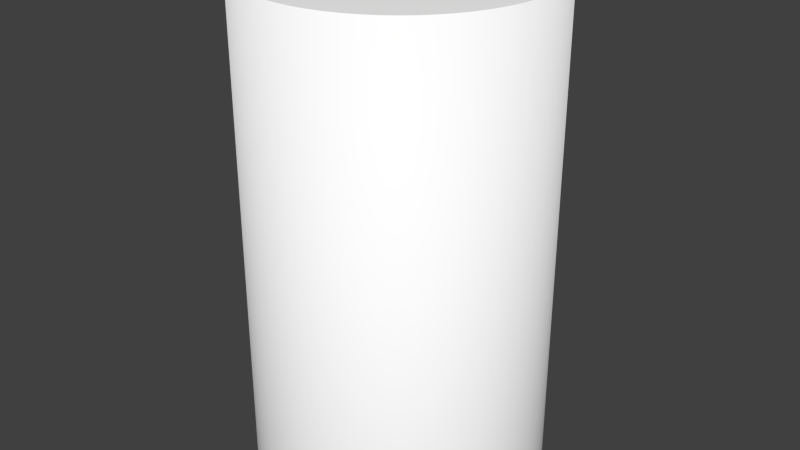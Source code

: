 # Source: roller3s.blend  (saved by Blender 2.77.0; exported with 4.5.12 LTS)
import bpy
from mathutils import Matrix  # noqa: F401  (used for matrix-valued properties, if any)

bpy.ops.wm.read_factory_settings(use_empty=True)
scene = bpy.context.scene
scene.name = 'Scene'

# ---- collections
col_collection_1 = bpy.data.collections.new('Collection 1'); scene.collection.children.link(col_collection_1)

# ---- materials (node trees are filled in below, after node groups)
mat_colobotmesh_mat_1 = bpy.data.materials.new('ColobotMesh_mat_1')
mat_colobotmesh_mat_1.alpha_threshold = 0.0
mat_colobotmesh_mat_1.use_transparent_shadow = False
mat_colobotmesh_mat_1.diffuse_color = (1.0, 1.0, 1.0, 1.0)
mat_colobotmesh_mat_1.specular_color = (0.0, 0.0, 0.0)
mat_colobotmesh_mat_1.roughness = 0.5
mat_colobotmesh_mat_2 = bpy.data.materials.new('ColobotMesh_mat_2')
mat_colobotmesh_mat_2.alpha_threshold = 0.0
mat_colobotmesh_mat_2.use_transparent_shadow = False
mat_colobotmesh_mat_2.diffuse_color = (1.0, 1.0, 1.0, 1.0)
mat_colobotmesh_mat_2.specular_color = (0.0, 0.0, 0.0)
mat_colobotmesh_mat_2.roughness = 0.5

# ---- material node trees

# ---- world
world_world = bpy.data.worlds.new('World'); scene.world = world_world
world_world.color = (0.05088, 0.05088, 0.05088)
world_world.use_sun_shadow = False
world_world.sun_shadow_jitter_overblur = 0.0
world_world.cycles.sampling_method = 'NONE'
world_world.cycles.sample_map_resolution = 256

# ---- meshes
me_colobotmesh = bpy.data.meshes.new('ColobotMesh_')
me_colobotmesh.from_pydata([(-0.0001779, -1.519, -1.2), (-0.0001779, 2.481, -1.2), (0.1174, -1.519, -1.194), (0.1174, 2.481, -1.194), (0.2339, -1.519, -1.177), (0.2339, 2.481, -1.177), (0.3482, -1.519, -1.148), (0.3482, 2.481, -1.148), (0.459, -1.519, -1.109), (0.459, 2.481, -1.109), (0.5655, -1.519, -1.058), (0.5655, 2.481, -1.058), (0.6665, -1.519, -0.9978), (0.6665, 2.481, -0.9978), (0.7611, -1.519, -0.9276), (0.7611, 2.481, -0.9276), (0.8483, -1.519, -0.8485), (0.8483, 2.481, -0.8485), (0.9274, -1.519, -0.7613), (0.9274, 2.481, -0.7613), (0.9976, -1.519, -0.6667), (0.9976, 2.481, -0.6667), (1.058, -1.519, -0.5657), (1.058, 2.481, -0.5657), (1.108, -1.519, -0.4592), (1.108, 2.481, -0.4592), (1.148, -1.519, -0.3483), (1.148, 2.481, -0.3483), (1.177, -1.519, -0.2341), (1.177, 2.481, -0.2341), (1.194, -1.519, -0.1176), (1.194, 2.481, -0.1176), (1.2, -1.519, 3.27e-07), (1.2, 2.481, 1.522e-07), (1.194, -1.519, 0.1176), (1.194, 2.481, 0.1176), (1.177, -1.519, 0.2341), (1.177, 2.481, 0.2341), (1.148, -1.519, 0.3483), (1.148, 2.481, 0.3483), (1.108, -1.519, 0.4592), (1.108, 2.481, 0.4592), (1.058, -1.519, 0.5657), (1.058, 2.481, 0.5657), (0.9976, -1.519, 0.6667), (0.9976, 2.481, 0.6667), (0.9274, -1.519, 0.7613), (0.9274, 2.481, 0.7613), (0.8483, -1.519, 0.8485), (0.8483, 2.481, 0.8485), (0.7611, -1.519, 0.9276), (0.7611, 2.481, 0.9276), (0.6665, -1.519, 0.9978), (0.6665, 2.481, 0.9978), (0.5655, -1.519, 1.058), (0.5655, 2.481, 1.058), (0.459, -1.519, 1.109), (0.459, 2.481, 1.109), (0.3482, -1.519, 1.148), (0.3482, 2.481, 1.148), (0.2339, -1.519, 1.177), (0.2339, 2.481, 1.177), (0.1174, -1.519, 1.194), (0.1174, 2.481, 1.194), (-0.0001789, -1.519, 1.2), (-0.0001789, 2.481, 1.2), (-0.1178, -1.519, 1.194), (-0.1178, 2.481, 1.194), (-0.2343, -1.519, 1.177), (-0.2343, 2.481, 1.177), (-0.3485, -1.519, 1.148), (-0.3485, 2.481, 1.148), (-0.4594, -1.519, 1.109), (-0.4594, 2.481, 1.109), (-0.5659, -1.519, 1.058), (-0.5659, 2.481, 1.058), (-0.6669, -1.519, 0.9978), (-0.6669, 2.481, 0.9978), (-0.7614, -1.519, 0.9276), (-0.7614, 2.481, 0.9276), (-0.8487, -1.519, 0.8485), (-0.8487, 2.481, 0.8485), (-0.9278, -1.519, 0.7613), (-0.9278, 2.481, 0.7613), (-0.9979, -1.519, 0.6667), (-0.9979, 2.481, 0.6667), (-1.058, -1.519, 0.5657), (-1.058, 2.481, 0.5657), (-1.109, -1.519, 0.4592), (-1.109, 2.481, 0.4592), (-1.149, -1.519, 0.3483), (-1.149, 2.481, 0.3483), (-1.177, -1.519, 0.2341), (-1.177, 2.481, 0.2341), (-1.194, -1.519, 0.1176), (-1.194, 2.481, 0.1176), (-1.2, -1.519, 6.894e-07), (-1.2, 2.481, 5.146e-07), (-1.194, -1.519, -0.1176), (-1.194, 2.481, -0.1176), (-1.177, -1.519, -0.2341), (-1.177, 2.481, -0.2341), (-1.149, -1.519, -0.3483), (-1.149, 2.481, -0.3483), (-1.109, -1.519, -0.4592), (-1.109, 2.481, -0.4592), (-1.058, -1.519, -0.5657), (-1.058, 2.481, -0.5657), (-0.9979, -1.519, -0.6667), (-0.9979, 2.481, -0.6667), (-0.9278, -1.519, -0.7613), (-0.9278, 2.481, -0.7613), (-0.8487, -1.519, -0.8485), (-0.8487, 2.481, -0.8485), (-0.7615, -1.519, -0.9276), (-0.7615, 2.481, -0.9276), (-0.6669, -1.519, -0.9978), (-0.6669, 2.481, -0.9978), (-0.5659, -1.519, -1.058), (-0.5659, 2.481, -1.058), (-0.4594, -1.519, -1.109), (-0.4594, 2.481, -1.109), (-0.3485, -1.519, -1.148), (-0.3485, 2.481, -1.148), (-0.2343, -1.519, -1.177), (-0.2343, 2.481, -1.177), (-0.1178, -1.519, -1.194), (-0.1178, 2.481, -1.194)], [], [(88, 86, 87, 89), (32, 33, 35, 34), (78, 76, 77, 79), (62, 60, 61, 63), (68, 66, 67, 69), (42, 43, 45, 44), (106, 104, 105, 107), (108, 106, 107, 109), (96, 94, 95, 97), (86, 84, 85, 87), (122, 120, 121, 123), (70, 68, 69, 71), (120, 118, 119, 121), (118, 116, 117, 119), (84, 82, 83, 85), (92, 90, 91, 93), (50, 48, 49, 51), (90, 88, 89, 91), (36, 37, 39, 38), (34, 35, 37, 36), (114, 112, 113, 115), (82, 80, 81, 83), (104, 102, 103, 105), (116, 114, 115, 117), (16, 17, 19, 18), (56, 54, 55, 57), (58, 56, 57, 59), (60, 58, 59, 61), (66, 64, 65, 67), (124, 122, 123, 125), (0, 126, 127, 1), (64, 62, 63, 65), (76, 74, 75, 77), (126, 124, 125, 127), (24, 25, 27, 26), (12, 13, 15, 14), (8, 9, 11, 10), (4, 5, 7, 6), (112, 110, 111, 113), (52, 50, 51, 53), (18, 19, 21, 20), (14, 15, 17, 16), (46, 47, 49, 48), (10, 11, 13, 12), (30, 31, 33, 32), (26, 27, 29, 28), (100, 98, 99, 101), (94, 92, 93, 95), (44, 45, 47, 46), (110, 108, 109, 111), (102, 100, 101, 103), (28, 29, 31, 30), (38, 39, 41, 40), (40, 41, 43, 42), (22, 23, 25, 24), (20, 21, 23, 22), (80, 78, 79, 81), (74, 72, 73, 75), (98, 96, 97, 99), (6, 7, 9, 8), (2, 3, 5, 4), (0, 1, 3, 2), (54, 52, 53, 55), (72, 70, 71, 73), (65, 63, 61, 59, 57, 55, 53, 51, 49, 47, 45, 43, 41, 39, 37, 35, 33, 31, 29, 27, 25, 23, 21, 19, 17, 15, 13, 11, 9, 7, 5, 3, 1, 127, 125, 123, 121, 119, 117, 115, 113, 111, 109, 107, 105, 103, 101, 99, 97, 95, 93, 91, 89, 87, 85, 83, 81, 79, 77, 75, 73, 71, 69, 67)])
me_colobotmesh.polygons.foreach_set('use_smooth', [1, 1, 1, 1, 1, 1, 1, 1, 1, 1, 1, 1, 1, 1, 1, 1, 1, 1, 1, 1, 1, 1, 1, 1, 1, 1, 1, 1, 1, 1, 1, 1, 1, 1, 1, 1, 1, 1, 1, 1, 1, 1, 1, 1, 1, 1, 1, 1, 1, 1, 1, 1, 1, 1, 1, 1, 1, 1, 1, 1, 1, 1, 1, 1, 0])
_uv = me_colobotmesh.uv_layers.new(name='UV_1')
_uv.uv.foreach_set('vector', [0.04688, 0.627, 0.05029, 0.627, 0.05029, 0.873, 0.04688, 0.873, 0.06055, 0.627, 0.06055, 0.873, 0.05713, 0.873, 0.05713, 0.627, 0.03662, 0.627, 0.04004, 0.627, 0.04004, 0.873, 0.03662, 0.873, 0.03662, 0.627, 0.04004, 0.627, 0.04004, 0.873, 0.03662, 0.873, 0.05371, 0.627, 0.05713, 0.627, 0.05713, 0.873, 0.05371, 0.873, 0.04346, 0.627, 0.04346, 0.873, 0.04004, 0.873, 0.04004, 0.627, 0.04346, 0.627, 0.04688, 0.627, 0.04688, 0.873, 0.04346, 0.873, 0.04004, 0.627, 0.04346, 0.627, 0.04346, 0.873, 0.04004, 0.873, 0.0332, 0.627, 0.03662, 0.627, 0.03662, 0.873, 0.0332, 0.873, 0.05029, 0.627, 0.05371, 0.627, 0.05371, 0.873, 0.05029, 0.873, 0.04346, 0.627, 0.04688, 0.627, 0.04688, 0.873, 0.04346, 0.873, 0.05029, 0.627, 0.05371, 0.627, 0.05371, 0.873, 0.05029, 0.873, 0.04688, 0.627, 0.05029, 0.627, 0.05029, 0.873, 0.04688, 0.873, 0.05029, 0.627, 0.05371, 0.627, 0.05371, 0.873, 0.05029, 0.873, 0.05371, 0.627, 0.05713, 0.627, 0.05713, 0.873, 0.05371, 0.873, 0.04004, 0.627, 0.04346, 0.627, 0.04346, 0.873, 0.04004, 0.873, 0.05713, 0.627, 0.06055, 0.627, 0.06055, 0.873, 0.05713, 0.873, 0.04346, 0.627, 0.04688, 0.627, 0.04688, 0.873, 0.04346, 0.873, 0.05371, 0.627, 0.05371, 0.873, 0.05029, 0.873, 0.05029, 0.627, 0.05713, 0.627, 0.05713, 0.873, 0.05371, 0.873, 0.05371, 0.627, 0.05713, 0.627, 0.06055, 0.627, 0.06055, 0.873, 0.05713, 0.873, 0.05713, 0.627, 0.06055, 0.627, 0.06055, 0.873, 0.05713, 0.873, 0.04688, 0.627, 0.05029, 0.627, 0.05029, 0.873, 0.04688, 0.873, 0.05371, 0.627, 0.05713, 0.627, 0.05713, 0.873, 0.05371, 0.873, 0.06055, 0.627, 0.06055, 0.873, 0.05713, 0.873, 0.05713, 0.627, 0.04688, 0.627, 0.05029, 0.627, 0.05029, 0.873, 0.04688, 0.873, 0.04346, 0.627, 0.04688, 0.627, 0.04688, 0.873, 0.04346, 0.873, 0.04004, 0.627, 0.04346, 0.627, 0.04346, 0.873, 0.04004, 0.873, 0.05713, 0.627, 0.06055, 0.627, 0.06055, 0.873, 0.05713, 0.873, 0.04004, 0.627, 0.04346, 0.627, 0.04346, 0.873, 0.04004, 0.873, 0.0332, 0.627, 0.03662, 0.627, 0.03662, 0.873, 0.0332, 0.873, 0.0332, 0.627, 0.03662, 0.627, 0.03662, 0.873, 0.0332, 0.873, 0.04004, 0.627, 0.04346, 0.627, 0.04346, 0.873, 0.04004, 0.873, 0.03662, 0.627, 0.04004, 0.627, 0.04004, 0.873, 0.03662, 0.873, 0.04688, 0.627, 0.04688, 0.873, 0.04346, 0.873, 0.04346, 0.627, 0.04004, 0.627, 0.04004, 0.873, 0.03662, 0.873, 0.03662, 0.627, 0.04688, 0.627, 0.04688, 0.873, 0.04346, 0.873, 0.04346, 0.627, 0.05371, 0.627, 0.05371, 0.873, 0.05029, 0.873, 0.05029, 0.627, 0.0332, 0.627, 0.03662, 0.627, 0.03662, 0.873, 0.0332, 0.873, 0.05371, 0.627, 0.05713, 0.627, 0.05713, 0.873, 0.05371, 0.873, 0.05713, 0.627, 0.05713, 0.873, 0.05371, 0.873, 0.05371, 0.627, 0.03662, 0.627, 0.03662, 0.873, 0.0332, 0.873, 0.0332, 0.627, 0.03662, 0.627, 0.03662, 0.873, 0.0332, 0.873, 0.0332, 0.627, 0.04346, 0.627, 0.04346, 0.873, 0.04004, 0.873, 0.04004, 0.627, 0.03662, 0.627, 0.03662, 0.873, 0.0332, 0.873, 0.0332, 0.627, 0.04346, 0.627, 0.04346, 0.873, 0.04004, 0.873, 0.04004, 0.627, 0.05371, 0.627, 0.05713, 0.627, 0.05713, 0.873, 0.05371, 0.873, 0.03662, 0.627, 0.04004, 0.627, 0.04004, 0.873, 0.03662, 0.873, 0.04004, 0.627, 0.04004, 0.873, 0.03662, 0.873, 0.03662, 0.627, 0.03662, 0.627, 0.04004, 0.627, 0.04004, 0.873, 0.03662, 0.873, 0.05029, 0.627, 0.05371, 0.627, 0.05371, 0.873, 0.05029, 0.873, 0.04004, 0.627, 0.04004, 0.873, 0.03662, 0.873, 0.03662, 0.627, 0.05029, 0.627, 0.05029, 0.873, 0.04688, 0.873, 0.04688, 0.627, 0.04688, 0.627, 0.04688, 0.873, 0.04346, 0.873, 0.04346, 0.627, 0.05029, 0.627, 0.05029, 0.873, 0.04688, 0.873, 0.04688, 0.627, 0.05371, 0.627, 0.05371, 0.873, 0.05029, 0.873, 0.05029, 0.627, 0.0332, 0.627, 0.03662, 0.627, 0.03662, 0.873, 0.0332, 0.873, 0.04346, 0.627, 0.04688, 0.627, 0.04688, 0.873, 0.04346, 0.873, 0.05713, 0.627, 0.06055, 0.627, 0.06055, 0.873, 0.05713, 0.873, 0.05029, 0.627, 0.05029, 0.873, 0.04688, 0.873, 0.04688, 0.627, 0.05713, 0.627, 0.05713, 0.873, 0.05371, 0.873, 0.05371, 0.627, 0.06055, 0.627, 0.06055, 0.873, 0.05713, 0.873, 0.05713, 0.627, 0.05029, 0.627, 0.05371, 0.627, 0.05371, 0.873, 0.05029, 0.873, 0.04688, 0.627, 0.05029, 0.627, 0.05029, 0.873, 0.04688, 0.873, 0.875, 0.7367, 0.864, 0.7362, 0.8532, 0.7346, 0.8426, 0.7319, 0.8322, 0.7282, 0.8223, 0.7235, 0.8129, 0.7179, 0.8041, 0.7114, 0.796, 0.704, 0.7886, 0.6959, 0.7821, 0.6871, 0.7765, 0.6777, 0.7718, 0.6678, 0.7681, 0.6574, 0.7654, 0.6468, 0.7638, 0.636, 0.7633, 0.625, 0.7638, 0.614, 0.7654, 0.6032, 0.7681, 0.5926, 0.7718, 0.5822, 0.7765, 0.5723, 0.7821, 0.5629, 0.7886, 0.5541, 0.796, 0.546, 0.8041, 0.5386, 0.8129, 0.5321, 0.8223, 0.5265, 0.8322, 0.5218, 0.8426, 0.5181, 0.8532, 0.5154, 0.864, 0.5138, 0.875, 0.5133, 0.886, 0.5138, 0.8968, 0.5154, 0.9074, 0.5181, 0.9178, 0.5218, 0.9277, 0.5265, 0.9371, 0.5321, 0.9459, 0.5386, 0.954, 0.546, 0.9614, 0.5541, 0.9679, 0.5629, 0.9735, 0.5723, 0.9782, 0.5822, 0.9819, 0.5926, 0.9846, 0.6032, 0.9862, 0.614, 0.9867, 0.625, 0.9862, 0.636, 0.9846, 0.6468, 0.9819, 0.6574, 0.9782, 0.6678, 0.9735, 0.6777, 0.9679, 0.6871, 0.9614, 0.6959, 0.954, 0.704, 0.9459, 0.7114, 0.9371, 0.7179, 0.9277, 0.7235, 0.9178, 0.7282, 0.9074, 0.7319, 0.8968, 0.7346, 0.886, 0.7362])
_uv.active_render = True
_uv = me_colobotmesh.uv_layers.new(name='UV_2')
_uv.uv.foreach_set('vector', [0.0, 0.0, 0.0, 0.0, 0.0, 0.0, 0.0, 0.0, 0.0, 0.0, 0.0, 0.0, 0.0, 0.0, 0.0, 0.0, 0.0, 0.0, 0.0, 0.0, 0.0, 0.0, 0.0, 0.0, 0.0, 0.0, 0.0, 0.0, 0.0, 0.0, 0.0, 0.0, 0.0, 0.0, 0.0, 0.0, 0.0, 0.0, 0.0, 0.0, 0.0, 0.0, 0.0, 0.0, 0.0, 0.0, 0.0, 0.0, 0.0, 0.0, 0.0, 0.0, 0.0, 0.0, 0.0, 0.0, 0.0, 0.0, 0.0, 0.0, 0.0, 0.0, 0.0, 0.0, 0.0, 0.0, 0.0, 0.0, 0.0, 0.0, 0.0, 0.0, 0.0, 0.0, 0.0, 0.0, 0.0, 0.0, 0.0, 0.0, 0.0, 0.0, 0.0, 0.0, 0.0, 0.0, 0.0, 0.0, 0.0, 0.0, 0.0, 0.0, 0.0, 0.0, 0.0, 0.0, 0.0, 0.0, 0.0, 0.0, 0.0, 0.0, 0.0, 0.0, 0.0, 0.0, 0.0, 0.0, 0.0, 0.0, 0.0, 0.0, 0.0, 0.0, 0.0, 0.0, 0.0, 0.0, 0.0, 0.0, 0.0, 0.0, 0.0, 0.0, 0.0, 0.0, 0.0, 0.0, 0.0, 0.0, 0.0, 0.0, 0.0, 0.0, 0.0, 0.0, 0.0, 0.0, 0.0, 0.0, 0.0, 0.0, 0.0, 0.0, 0.0, 0.0, 0.0, 0.0, 0.0, 0.0, 0.0, 0.0, 0.0, 0.0, 0.0, 0.0, 0.0, 0.0, 0.0, 0.0, 0.0, 0.0, 0.0, 0.0, 0.0, 0.0, 0.0, 0.0, 0.0, 0.0, 0.0, 0.0, 0.0, 0.0, 0.0, 0.0, 0.0, 0.0, 0.0, 0.0, 0.0, 0.0, 0.0, 0.0, 0.0, 0.0, 0.0, 0.0, 0.0, 0.0, 0.0, 0.0, 0.0, 0.0, 0.0, 0.0, 0.0, 0.0, 0.0, 0.0, 0.0, 0.0, 0.0, 0.0, 0.0, 0.0, 0.0, 0.0, 0.0, 0.0, 0.0, 0.0, 0.0, 0.0, 0.0, 0.0, 0.0, 0.0, 0.0, 0.0, 0.0, 0.0, 0.0, 0.0, 0.0, 0.0, 0.0, 0.0, 0.0, 0.0, 0.0, 0.0, 0.0, 0.0, 0.0, 0.0, 0.0, 0.0, 0.0, 0.0, 0.0, 0.0, 0.0, 0.0, 0.0, 0.0, 0.0, 0.0, 0.0, 0.0, 0.0, 0.0, 0.0, 0.0, 0.0, 0.0, 0.0, 0.0, 0.0, 0.0, 0.0, 0.0, 0.0, 0.0, 0.0, 0.0, 0.0, 0.0, 0.0, 0.0, 0.0, 0.0, 0.0, 0.0, 0.0, 0.0, 0.0, 0.0, 0.0, 0.0, 0.0, 0.0, 0.0, 0.0, 0.0, 0.0, 0.0, 0.0, 0.0, 0.0, 0.0, 0.0, 0.0, 0.0, 0.0, 0.0, 0.0, 0.0, 0.0, 0.0, 0.0, 0.0, 0.0, 0.0, 0.0, 0.0, 0.0, 0.0, 0.0, 0.0, 0.0, 0.0, 0.0, 0.0, 0.0, 0.0, 0.0, 0.0, 0.0, 0.0, 0.0, 0.0, 0.0, 0.0, 0.0, 0.0, 0.0, 0.0, 0.0, 0.0, 0.0, 0.0, 0.0, 0.0, 0.0, 0.0, 0.0, 0.0, 0.0, 0.0, 0.0, 0.0, 0.0, 0.0, 0.0, 0.0, 0.0, 0.0, 0.0, 0.0, 0.0, 0.0, 0.0, 0.0, 0.0, 0.0, 0.0, 0.0, 0.0, 0.0, 0.0, 0.0, 0.0, 0.0, 0.0, 0.0, 0.0, 0.0, 0.0, 0.0, 0.0, 0.0, 0.0, 0.0, 0.0, 0.0, 0.0, 0.0, 0.0, 0.0, 0.0, 0.0, 0.0, 0.0, 0.0, 0.0, 0.0, 0.0, 0.0, 0.0, 0.0, 0.0, 0.0, 0.0, 0.0, 0.0, 0.0, 0.0, 0.0, 0.0, 0.0, 0.0, 0.0, 0.0, 0.0, 0.0, 0.0, 0.0, 0.0, 0.0, 0.0, 0.0, 0.0, 0.0, 0.0, 0.0, 0.0, 0.0, 0.0, 0.0, 0.0, 0.0, 0.0, 0.0, 0.0, 0.0, 0.0, 0.0, 0.0, 0.0, 0.0, 0.0, 0.0, 0.0, 0.0, 0.0, 0.0, 0.0, 0.0, 0.0, 0.0, 0.0, 0.0, 0.0, 0.0, 0.0, 0.0, 0.0, 0.0, 0.0, 0.0, 0.0, 0.0, 0.0, 0.0, 0.0, 0.0, 0.0, 0.0, 0.0, 0.0, 0.0, 0.0, 0.0, 0.0, 0.0, 0.0, 0.0, 0.0, 0.0, 0.0, 0.0, 0.0, 0.0, 0.0, 0.0, 0.0, 0.0, 0.0, 0.0, 0.0, 0.0, 0.0, 0.0, 0.0, 0.0, 0.0, 0.0, 0.0, 0.0, 0.0, 0.0, 0.0, 0.0, 0.0, 0.0, 0.0, 0.0, 0.0, 0.0, 0.0, 0.0, 0.0, 0.0, 0.0, 0.0, 0.0, 0.0, 0.0, 0.0, 0.0, 0.0, 0.0, 0.0, 0.0, 0.0, 0.0, 0.0, 0.0, 0.0, 0.0, 0.0, 0.0, 0.0, 0.0, 0.0, 0.0, 0.0, 0.0, 0.0, 0.0, 0.0, 0.0, 0.0, 0.0, 0.0, 0.0, 0.0, 0.0, 0.0, 0.0, 0.0, 0.0, 0.0, 0.0, 0.0, 0.0, 0.0, 0.0, 0.0, 0.0, 0.0, 0.0, 0.0, 0.0, 0.0, 0.0, 0.0, 0.0, 0.0, 0.0, 0.0, 0.0, 0.0, 0.0, 0.0, 0.0, 0.0, 0.0, 0.0, 0.0, 0.0, 0.0, 0.0, 0.0, 0.0, 0.0, 0.0, 0.0, 0.0, 0.0, 0.0, 0.0, 0.0, 0.0, 0.0, 0.0, 0.0, 0.0, 0.0, 0.0, 0.0, 0.0, 0.0, 0.0, 0.0, 0.0, 0.0, 0.0, 0.0, 0.0, 0.0, 0.0, 0.0, 0.0, 0.0, 0.0, 0.0, 0.0, 0.0, 0.0, 0.0, 0.0, 0.0, 0.0, 0.0, 0.0, 0.0, 0.0, 0.0, 0.0, 0.0, 0.0, 0.0, 0.0, 0.0, 0.0, 0.0, 0.0, 0.0, 0.0, 0.0, 0.0, 0.0, 0.0, 0.0, 0.0, 0.0, 0.0, 0.0])
me_colobotmesh.materials.append(mat_colobotmesh_mat_1)
me_colobotmesh.materials.append(mat_colobotmesh_mat_2)
me_colobotmesh.use_remesh_preserve_volume = False
me_colobotmesh.use_remesh_preserve_attributes = False
me_colobotmesh.use_mirror_vertex_groups = False
me_colobotmesh.update()

# ---- objects
ob_colobotmesh_1 = bpy.data.objects.new('ColobotMesh_1', me_colobotmesh)

# ---- transforms, parenting, visibility, modifiers, constraints
ob_colobotmesh_1.location = (0.0, 0.0, 0.0)
ob_colobotmesh_1.rotation_euler = (1.571, 0.0, 0.0)
ob_colobotmesh_1.lineart.crease_threshold = 0.0

# ---- collection membership
col_collection_1.objects.link(ob_colobotmesh_1)

# ---- scene / render settings (as saved in the file)
scene.frame_start = 1; scene.frame_end = 250; scene.frame_set(1)
scene.render.engine = 'BLENDER_EEVEE_NEXT'
scene.render.resolution_percentage = 50
scene.render.dither_intensity = 0.0
scene.cycles.use_denoising = False
scene.cycles.samples = 10
scene.cycles.sampling_pattern = 'TABULATED_SOBOL'
scene.cycles.light_sampling_threshold = 0.0
scene.cycles.use_adaptive_sampling = False
scene.cycles.use_light_tree = False
scene.cycles.blur_glossy = 0.0
scene.cycles.pixel_filter_type = 'GAUSSIAN'
scene.cycles.sample_clamp_indirect = 0.0
scene.view_settings.view_transform = 'Standard'
bpy.context.view_layer.update()

# ---- added for rendering (the .blend has no active camera and no usable light): camera, sun
cam_auto = bpy.data.cameras.new('AutoCamera')
cam_auto.lens = 50.0
cam_auto.sensor_width = 36.0
cam_auto.clip_end = 1000.0
ob_auto_camera = bpy.data.objects.new('AutoCamera', cam_auto)
scene.collection.objects.link(ob_auto_camera)
ob_auto_camera.location = (4.8535, -5.82442, 4.36366)
ob_auto_camera.rotation_euler = (1.09748, -7.21219e-08, 0.694738)
scene.camera = ob_auto_camera
light_auto_sun = bpy.data.lights.new('AutoSun', 'SUN')
light_auto_sun.energy = 3.0
light_auto_sun.angle = 0.0523599
ob_auto_sun = bpy.data.objects.new('AutoSun', light_auto_sun)
scene.collection.objects.link(ob_auto_sun)
ob_auto_sun.rotation_euler = (0.872665, 0.174533, 0.523599)
bpy.context.view_layer.update()
